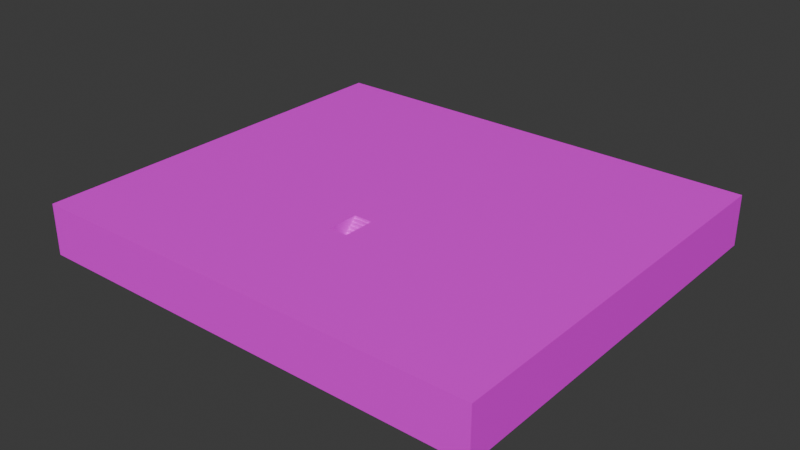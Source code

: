 # Source: testmap.blend  (saved by Blender 4.2.66; exported with 4.5.12 LTS)
import bpy
from mathutils import Matrix  # noqa: F401  (used for matrix-valued properties, if any)

bpy.ops.wm.read_factory_settings(use_empty=True)
scene = bpy.context.scene
scene.name = 'Scene'

# ---- collections
col_collection = bpy.data.collections.new('Collection'); scene.collection.children.link(col_collection)

# ---- images (referenced by path relative to the original .blend; pixels are not part of the script)
import os
ASSET_DIR = os.environ.get("B2B_ASSET_DIR", "")  # directory of the original .blend (textures are referenced by path, not embedded)
HERE = os.path.dirname(os.path.abspath(__file__))  # packed textures are extracted next to this script under _unpacked/

def load_image(name, relpath, width, height, colorspace="sRGB"):
    """Load a texture the original file referenced (path relative to the .blend, or extracted next to this script)."""
    p = next((c for c in (os.path.join(HERE, relpath), os.path.join(ASSET_DIR, relpath)) if relpath and os.path.exists(c)), "")
    if p:
        img = bpy.data.images.load(p, check_existing=True)
        img.name = name
    else:  # same state as the original file: an image datablock whose file is absent (Cycles renders it pink)
        img = bpy.data.images.new(name, width, height)
        img.source = "FILE"
        img.filepath = "//" + (relpath or name)
    img.colorspace_settings.name = colorspace
    return img
img_l8n7cgraly071_jpg = load_image('l8n7cgraly071.jpg', 'l8n7cgraly071.jpg', 1024, 1024, 'sRGB')

# ---- materials (node trees are filled in below, after node groups)
mat_testmap = bpy.data.materials.new('testmap')
mat_testmap.alpha_threshold = 0.0
mat_testmap.use_transparent_shadow = False
mat_testmap.roughness = 0.5
mat_testmap.line_color = (0.0, 0.0, 0.0, 1.0)

# ---- material node trees
mat_testmap.use_nodes = True; mat_testmap.node_tree.nodes.clear()
_N = mat_testmap.node_tree.nodes; _L = mat_testmap.node_tree.links
n0 = _N.new('ShaderNodeOutputMaterial'); n0.name = 'Material Output'; n0.location = (300, 300)
n1 = _N.new('ShaderNodeBsdfPrincipled'); n1.name = 'Principled BSDF'; n1.location = (10, 300)
n1.inputs[3].default_value = 1.45
n2 = _N.new('ShaderNodeTexImage'); n2.name = 'Image Texture'; n2.location = (-280, 280)
n2.image = img_l8n7cgraly071_jpg
_L.new(n1.outputs[0], n0.inputs[0])
_L.new(n2.outputs[0], n1.inputs[0])
n0.is_active_output = True

# ---- world
world_world = bpy.data.worlds.new('World'); scene.world = world_world
world_world.use_nodes = True; world_world.node_tree.nodes.clear()
_N = world_world.node_tree.nodes; _L = world_world.node_tree.links
n0 = _N.new('ShaderNodeOutputWorld'); n0.name = 'World Output'; n0.location = (300, 300)
n1 = _N.new('ShaderNodeBackground'); n1.name = 'Background'; n1.location = (10, 300)
n1.inputs[0].default_value = (0.05088, 0.05088, 0.05088, 1.0)
_L.new(n1.outputs[0], n0.inputs[0])
n0.is_active_output = True
world_world.color = (0.05088, 0.05088, 0.05088)
world_world.sun_shadow_jitter_overblur = 0.0

# ---- meshes
me_cube = bpy.data.meshes.new('Cube')
me_cube.from_pydata([(45.25, 51.55, -8.425), (1.853, 1.853, 1.642), (45.25, -28.41, -8.425), (1.853, -4.378, 1.642), (45.25, 51.55, 1.642), (45.25, -28.41, 1.642), (1.853, 1.853, 1.113), (1.853, -4.378, 1.113), (1.853, 1.353, 1.113), (1.853, -4.934, 1.113), (1.853, 1.353, 0.6127), (1.853, -4.934, 0.6127), (1.853, 0.8532, 0.6127), (1.853, -5.653, 0.6127), (1.853, 0.8532, 0.1127), (1.853, -5.653, 0.1127), (1.853, 0.3532, 0.1127), (1.853, -6.278, 0.1127), (1.853, 0.3532, -0.3873), (1.853, -6.278, -0.3873), (1.853, -0.1468, -0.3873), (1.853, -6.778, -0.3873), (1.853, -0.1468, -0.8873), (1.853, -6.778, -0.8873), (1.853, -0.6468, -0.8873), (1.853, -6.776, -0.8873), (1.853, -0.6468, -1.387), (1.853, -1.147, -1.387), (1.853, -6.776, -1.387), (1.853, -1.147, -1.887), (1.853, -1.647, -1.887), (1.853, -6.776, -1.887), (1.853, -1.647, -2.387), (1.853, -2.147, -2.387), (1.853, -6.776, -2.387), (1.853, -2.147, -2.887), (1.853, -6.199, -4.115), (1.853, -10.56, -0.8873), (1.853, -6.488, -3.251), (5.037, -6.776, -0.8873), (5.037, -6.776, -1.387), (5.037, -6.776, -2.387), (5.037, -6.776, -1.887), (5.037, -6.776, -2.887), (5.037, -10.56, -0.8873), (5.037, -10.56, -1.387), (5.037, -10.56, -1.887), (5.037, -10.56, -2.887), (5.037, -10.56, -2.387), (1.853, -6.776, -4.307), (1.853, -10.56, -4.307), (5.037, -6.776, -4.307), (5.037, -10.56, -4.307), (1.853, -26.59, -0.8873), (1.853, -26.59, -1.387), (1.853, -26.59, -1.887), (1.853, -26.59, -2.387), (1.853, -26.59, -2.887), (5.037, -26.59, -2.887), (5.037, -26.59, -4.307), (5.037, -26.59, -0.8873), (5.037, -26.59, -1.387), (5.037, -26.59, -1.887), (5.037, -26.59, -2.387), (1.853, -26.59, -4.307), (33.15, -10.56, -2.887), (33.15, -10.56, -6.875), (33.15, -10.56, -0.8873), (33.15, -10.56, -1.387), (33.15, -10.56, -2.387), (33.15, -10.56, -1.887), (33.15, -26.59, -2.387), (33.15, -26.59, -2.887), (33.15, -26.59, -6.875), (33.15, -26.59, -0.8873), (33.15, -26.59, -1.387), (33.15, -26.59, -1.887), (0.0, 51.55, 1.642), (0.0, -28.41, -8.425), (0.0, -28.41, 1.642), (0.0, 51.55, -8.425), (0.0, 1.853, 1.642), (0.0, -4.378, 1.642), (0.0, 1.853, 1.113), (0.0, -4.378, 1.113), (0.0, 1.353, 1.113), (0.0, -4.934, 1.113), (0.0, 1.353, 0.6127), (0.0, -4.934, 0.6127), (0.0, 0.8532, 0.6127), (0.0, -5.653, 0.6127), (0.0, 0.8532, 0.1127), (0.0, -5.653, 0.1127), (0.0, 0.3532, 0.1127), (0.0, -6.278, 0.1127), (0.0, 0.3532, -0.3873), (0.0, -6.278, -0.3873), (0.0, -0.1468, -0.3873), (0.0, -6.778, -0.3873), (0.0, -0.1468, -0.8873), (0.0, -6.778, -0.8873), (0.0, -0.6468, -0.8873), (0.0, -6.776, -0.8873), (0.0, -0.6468, -1.387), (0.0, -1.147, -1.387), (0.0, -1.147, -1.887), (0.0, -1.647, -1.887), (0.0, -1.647, -2.387), (0.0, -2.147, -2.387), (0.0, -2.147, -2.887), (0.0, -6.199, -4.115), (0.0, -10.56, -0.8873), (0.0, -6.776, -4.307), (0.0, -10.56, -4.307), (0.0, -26.59, -0.8873), (0.0, -26.59, -1.387), (0.0, -26.59, -2.387), (0.0, -26.59, -2.887), (0.0, -26.59, -4.307), (0.0, -26.59, -1.887), (40.38, -10.56, -2.887), (40.38, -10.56, -6.875), (40.38, -10.56, -0.8873), (40.38, -10.56, -1.387), (40.38, -10.56, -2.387), (40.38, -10.56, -1.887), (40.38, -26.59, -2.387), (40.38, -26.59, -2.887), (40.38, -26.59, -6.875), (40.38, -26.59, -0.8873), (40.38, -26.59, -1.387), (40.38, -26.59, -1.887), (36.77, -10.56, -1.387), (36.77, -10.56, -0.8873), (36.77, -26.59, -6.875), (36.77, -10.56, -6.875), (36.77, -26.59, -1.887), (36.77, -26.59, -1.387), (36.77, -26.59, -0.8873), (36.77, -10.56, -1.887), (36.77, -10.56, -2.387), (36.77, -26.59, -2.887), (36.77, -26.59, -2.387), (36.77, -10.56, -2.887), (36.77, 20.85, -0.8873), (40.38, 20.85, -0.8873), (36.77, 20.85, -6.875), (40.38, 20.85, -6.875), (40.38, 20.85, -2.887), (40.38, 20.85, -1.387), (40.38, 20.85, -2.387), (40.38, 20.85, -1.887), (36.77, 20.85, -1.887), (36.77, 20.85, -2.887), (36.77, 20.85, -1.387), (36.77, 20.85, -2.387), (40.38, -9.862, -1.387), (40.38, -9.862, -1.887), (36.77, -9.862, -6.875), (36.77, -9.862, -2.887), (40.38, -9.862, -2.387), (36.77, -9.862, -1.387), (36.77, -9.862, -1.887), (40.38, -9.862, -6.875), (36.77, -9.862, -2.387), (40.38, -9.862, -2.887), (36.77, -9.862, -0.8873), (40.38, -9.862, -0.8873), (5.554, -9.862, -2.887), (5.554, 20.85, -2.887), (5.554, 20.85, -2.387), (5.554, 20.85, -6.875), (5.554, 20.85, -1.387), (5.554, 20.85, -1.887), (5.554, 20.85, -0.8873), (5.554, -9.862, -1.387), (5.554, -9.862, -0.8873), (5.554, -9.862, -6.875), (5.554, -9.862, -1.887), (5.554, -9.862, -2.387), (10.76, 20.85, -1.387), (15.96, 20.85, -1.387), (21.16, 20.85, -1.387), (26.36, 20.85, -1.387), (31.57, 20.85, -1.387), (31.57, 20.85, -1.887), (26.36, 20.85, -1.887), (21.16, 20.85, -1.887), (15.96, 20.85, -1.887), (10.76, 20.85, -1.887), (10.76, -9.862, -1.387), (15.96, -9.862, -1.387), (21.16, -9.862, -1.387), (26.36, -9.862, -1.387), (31.57, -9.862, -1.387), (31.57, -9.862, -0.8873), (26.36, -9.862, -0.8873), (21.16, -9.862, -0.8873), (15.96, -9.862, -0.8873), (10.76, -9.862, -0.8873), (31.57, -9.862, -2.387), (26.36, -9.862, -2.387), (21.16, -9.862, -2.387), (15.96, -9.862, -2.387), (10.76, -9.862, -2.387), (10.76, -9.862, -2.887), (15.96, -9.862, -2.887), (21.16, -9.862, -2.887), (26.36, -9.862, -2.887), (31.57, -9.862, -2.887), (10.76, 20.85, -0.8873), (15.96, 20.85, -0.8873), (21.16, 20.85, -0.8873), (26.36, 20.85, -0.8873), (31.57, 20.85, -0.8873), (31.57, 20.85, -2.887), (26.36, 20.85, -2.887), (21.16, 20.85, -2.887), (15.96, 20.85, -2.887), (10.76, 20.85, -2.887), (10.76, 20.85, -2.387), (15.96, 20.85, -2.387), (21.16, 20.85, -2.387), (26.36, 20.85, -2.387), (31.57, 20.85, -2.387), (31.57, -9.862, -1.887), (26.36, -9.862, -1.887), (21.16, -9.862, -1.887), (15.96, -9.862, -1.887), (10.76, -9.862, -1.887), (31.57, 20.85, -6.875), (26.36, 20.85, -6.875), (21.16, 20.85, -6.875), (15.96, 20.85, -6.875), (10.76, 20.85, -6.875), (10.76, -9.862, -6.875), (15.96, -9.862, -6.875), (21.16, -9.862, -6.875), (26.36, -9.862, -6.875), (31.57, -9.862, -6.875), (36.77, 21.95, -2.887), (36.77, 21.95, -6.875), (31.57, 21.95, -2.887), (26.36, 21.95, -2.887), (21.16, 21.95, -2.887), (15.96, 21.95, -2.887), (10.76, 21.95, -2.887), (31.57, 21.95, -6.875), (26.36, 21.95, -6.875), (21.16, 21.95, -6.875), (15.96, 21.95, -6.875), (10.76, 21.95, -6.875), (36.77, 21.95, -0.8873), (31.57, 21.95, -0.8873), (26.36, 21.95, -0.8873), (21.16, 21.95, -0.8873), (15.96, 21.95, -0.8873), (10.76, 21.95, -0.8873), (29.57, 21.95, -2.887), (19.16, 21.95, -2.887), (8.757, 21.95, -2.887), (29.57, 21.95, -6.875), (19.16, 21.95, -6.875), (8.757, 21.95, -6.875), (38.77, 21.95, -2.887), (38.77, 21.95, -6.875), (28.36, 21.95, -2.887), (17.96, 21.95, -2.887), (28.36, 21.95, -6.875), (17.96, 21.95, -6.875), (28.36, 21.95, -0.8873), (29.57, 21.95, -0.8873), (38.77, 21.95, -0.8873), (19.16, 21.95, -0.8873), (8.757, 21.95, -0.8873), (17.96, 21.95, -0.8873), (36.77, 46.97, -6.875), (31.57, 46.97, -6.875), (26.36, 46.97, -6.875), (21.16, 46.97, -6.875), (15.96, 46.97, -6.875), (10.76, 46.97, -6.875), (36.77, 46.97, -0.8873), (31.57, 46.97, -0.8873), (26.36, 46.97, -0.8873), (21.16, 46.97, -0.8873), (15.96, 46.97, -0.8873), (10.76, 46.97, -0.8873), (29.57, 46.97, -2.887), (19.16, 46.97, -2.887), (8.757, 46.97, -2.887), (29.57, 46.97, -6.875), (19.16, 46.97, -6.875), (8.757, 46.97, -6.875), (38.77, 46.97, -2.887), (38.77, 46.97, -6.875), (28.36, 46.97, -2.887), (17.96, 46.97, -2.887), (28.36, 46.97, -6.875), (17.96, 46.97, -6.875), (28.36, 46.97, -0.8873), (29.57, 46.97, -0.8873), (38.77, 46.97, -0.8873), (19.16, 46.97, -0.8873), (8.757, 46.97, -0.8873), (17.96, 46.97, -0.8873), (10.76, 46.97, -2.879), (15.96, 46.97, -2.883), (26.36, 46.97, -2.879), (21.16, 46.97, -2.889), (31.57, 46.97, -2.897), (36.77, 46.97, -2.903)], [(35, 38)], [(1, 6, 7, 3), (4, 5, 2, 0), (77, 4, 0, 80), (82, 79, 5, 3), (3, 5, 4, 1), (81, 83, 6, 1), (6, 8, 9, 7), (83, 85, 8, 6), (8, 10, 11, 9), (85, 87, 10, 8), (12, 14, 15, 13), (10, 12, 13, 11), (87, 89, 12, 10), (89, 91, 14, 12), (16, 18, 19, 17), (14, 16, 17, 15), (91, 93, 16, 14), (18, 20, 21, 19), (93, 95, 18, 16), (95, 97, 20, 18), (20, 22, 23, 21), (97, 99, 22, 20), (24, 26, 28, 25), (22, 24, 25, 23), (99, 101, 24, 22), (101, 103, 26, 24), (26, 27, 28), (103, 104, 27, 26), (29, 30, 31), (27, 29, 31, 28), (104, 105, 29, 27), (105, 106, 30, 29), (32, 33, 34), (30, 32, 34, 31), (106, 107, 32, 30), (108, 109, 35, 33), (107, 108, 33, 32), (109, 110, 36, 35), (33, 35, 36, 38, 34), (44, 60, 53, 37), (41, 48, 46, 42), (43, 51, 52, 47), (34, 41, 42, 31), (25, 39, 44, 37), (113, 118, 64, 50), (41, 43, 47, 48), (36, 43, 41, 34, 38), (31, 42, 40, 28), (40, 39, 25, 28), (45, 44, 39, 40), (112, 113, 50, 49), (50, 52, 51, 49), (110, 112, 49, 36), (55, 62, 63, 56), (63, 58, 57, 56), (55, 54, 61, 62), (53, 60, 61, 54), (58, 59, 64, 57), (44, 67, 74, 60), (50, 64, 59, 52), (40, 42, 46, 45), (163, 147, 146, 158), (138, 129, 130, 137), (137, 130, 131, 136), (220, 170, 169, 219), (134, 128, 121, 135), (45, 68, 67, 44), (60, 74, 75, 61), (58, 72, 73, 59), (46, 70, 68, 45), (61, 75, 76, 62), (48, 69, 70, 46), (52, 66, 65, 47), (62, 76, 71, 63), (47, 65, 69, 48), (63, 71, 72, 58), (59, 73, 66, 52), (57, 64, 118, 117), (56, 57, 117, 116), (53, 54, 115, 114), (37, 53, 114, 111), (25, 37, 111, 102), (23, 25, 102, 100), (19, 21, 98, 96), (21, 23, 100, 98), (17, 19, 96, 94), (13, 15, 92, 90), (15, 17, 94, 92), (11, 13, 90, 88), (9, 11, 88, 86), (3, 7, 84, 82), (7, 9, 86, 84), (1, 4, 77, 81), (5, 79, 78, 2), (0, 2, 78, 80), (34, 38, 41), (41, 38, 43), (38, 36, 43), (56, 116, 119, 55), (115, 54, 55, 119), (125, 131, 130, 123), (123, 130, 129, 122), (124, 126, 131, 125), (121, 128, 127, 120), (120, 127, 126, 124), (142, 126, 127, 141), (136, 131, 126, 142), (157, 151, 150, 160), (156, 149, 151, 157), (210, 174, 172, 180), (133, 122, 129, 138), (141, 127, 128, 134), (72, 141, 134, 73), (67, 133, 138, 74), (65, 143, 140, 69), (66, 135, 143, 65), (70, 139, 132, 68), (76, 136, 142, 71), (71, 142, 141, 72), (73, 134, 135, 66), (68, 132, 133, 67), (75, 137, 136, 76), (74, 138, 137, 75), (69, 140, 139, 70), (155, 150, 151, 152), (154, 149, 145, 144), (152, 151, 149, 154), (146, 147, 148, 153), (153, 148, 150, 155), (205, 168, 179, 204), (160, 150, 148, 165), (180, 172, 173, 189), (165, 148, 147, 163), (166, 144, 145, 167), (190, 175, 176, 199), (167, 145, 149, 156), (49, 43, 36), (51, 43, 49), (122, 167, 156, 123), (143, 159, 164, 140), (133, 166, 167, 122), (120, 165, 163, 121), (132, 161, 166, 133), (124, 160, 165, 120), (140, 164, 162, 139), (135, 158, 159, 143), (123, 156, 157, 125), (125, 157, 160, 124), (139, 162, 161, 132), (121, 163, 158, 135), (178, 173, 172, 175), (177, 171, 169, 168), (179, 170, 173, 178), (175, 172, 174, 176), (168, 169, 170, 179), (204, 179, 178, 229), (189, 173, 170, 220), (199, 176, 174, 210), (229, 178, 175, 190), (219, 169, 171, 234), (235, 177, 168, 205), (234, 171, 177, 235), (146, 230, 239, 158), (230, 231, 238, 239), (231, 232, 237, 238), (232, 233, 236, 237), (233, 234, 235, 236), (158, 239, 209, 159), (239, 238, 208, 209), (238, 237, 207, 208), (237, 236, 206, 207), (236, 235, 205, 206), (234, 251, 246, 219), (215, 216, 231, 230), (146, 241, 247, 230), (217, 218, 233, 232), (230, 247, 242, 215), (162, 225, 194, 161), (225, 226, 193, 194), (226, 227, 192, 193), (227, 228, 191, 192), (228, 229, 190, 191), (166, 195, 214, 144), (195, 196, 213, 214), (196, 197, 212, 213), (197, 198, 211, 212), (198, 199, 210, 211), (152, 185, 224, 155), (185, 186, 223, 224), (186, 187, 222, 223), (187, 188, 221, 222), (188, 189, 220, 221), (164, 200, 225, 162), (200, 201, 226, 225), (201, 202, 227, 226), (202, 203, 228, 227), (203, 204, 229, 228), (161, 194, 195, 166), (194, 193, 196, 195), (193, 192, 197, 196), (192, 191, 198, 197), (191, 190, 199, 198), (154, 184, 185, 152), (184, 183, 186, 185), (183, 182, 187, 186), (182, 181, 188, 187), (181, 180, 189, 188), (159, 209, 200, 164), (209, 208, 201, 200), (208, 207, 202, 201), (207, 206, 203, 202), (206, 205, 204, 203), (144, 214, 184, 154), (214, 213, 183, 184), (213, 212, 182, 183), (212, 211, 181, 182), (211, 210, 180, 181), (155, 224, 215, 153), (224, 223, 216, 215), (223, 222, 217, 216), (222, 221, 218, 217), (221, 220, 219, 218), (242, 253, 252, 240), (244, 255, 254, 243), (246, 257, 256, 245), (217, 244, 243, 216), (233, 250, 251, 234), (216, 243, 248, 231), (232, 249, 244, 217), (215, 242, 240, 153), (231, 248, 249, 232), (153, 240, 241, 146), (218, 245, 250, 233), (219, 246, 245, 218), (251, 263, 260, 246), (249, 262, 259, 244), (247, 261, 258, 242), (245, 267, 269, 250), (243, 266, 268, 248), (240, 264, 265, 241), (243, 254, 270, 266), (258, 271, 253, 242), (240, 252, 272, 264), (259, 273, 255, 244), (245, 256, 275, 267), (260, 274, 257, 246), (251, 281, 293, 263), (265, 295, 276, 241), (253, 283, 282, 252), (270, 300, 296, 266), (249, 279, 292, 262), (255, 285, 284, 254), (254, 284, 300, 270), (257, 287, 286, 256), (259, 289, 303, 273), (247, 277, 291, 261), (258, 288, 301, 271), (271, 301, 283, 253), (264, 294, 295, 265), (272, 302, 294, 264), (266, 296, 298, 268), (252, 282, 302, 272), (267, 297, 299, 269), (241, 276, 277, 247), (273, 303, 285, 255), (248, 278, 279, 249), (274, 304, 287, 257), (269, 299, 280, 250), (250, 280, 281, 251), (261, 291, 288, 258), (275, 305, 297, 267), (262, 292, 289, 259), (260, 290, 304, 274), (268, 298, 278, 248), (263, 293, 290, 260), (256, 286, 305, 275), (299, 297, 307, 280), (281, 280, 307, 306), (290, 306, 287, 304), (306, 290, 293, 281), (297, 305, 286, 307), (307, 286, 287, 306), (289, 309, 285, 303), (279, 278, 308, 309), (298, 296, 308, 278), (277, 276, 311, 310), (296, 300, 284, 308), (309, 289, 292, 279), (308, 284, 285, 309), (288, 310, 283, 301), (294, 302, 282, 311), (311, 276, 295, 294), (310, 288, 291, 277), (311, 282, 283, 310)])
_uv = me_cube.uv_layers.new(name='UVMap')
_uv.uv.foreach_set('vector', [1.834, 2.512, 1.875, 2.512, 1.875, 2.034, 1.834, 2.034, 5.139, -4.874, 5.139, 1.268, 5.913, 1.268, 5.913, -4.874, 2.812, 0.7761, 2.812, 4.252, 3.585, 4.252, 3.585, 0.7761, -1.437, -0.5787, -1.437, 1.267, 2.039, 1.268, -1.295, -0.5786, -1.295, -0.5786, 2.039, 1.268, 2.039, -4.873, -1.295, -1.057, 0.5628, 1.0, 0.5628, 0.938, 0.3455, 0.938, 0.3455, 1.0, 1.808, 1.789, 1.808, 1.751, 1.808, 1.268, 1.808, 1.31, 0.5628, 0.938, 0.5628, 0.8793, 0.3455, 0.8793, 0.3455, 0.938, -1.496, 2.75, -1.457, 2.75, -1.457, 2.267, -1.496, 2.267, 0.5628, 0.8793, 0.5628, 0.8207, 0.3455, 0.8207, 0.3455, 0.8793, 1.975, 2.644, 2.013, 2.644, 2.013, 2.145, 1.975, 2.145, -1.445, 1.807, -1.445, 1.768, -1.445, 1.268, -1.445, 1.324, 0.5628, 0.8207, 0.5628, 0.7621, 0.3455, 0.7621, 0.3455, 0.8207, 0.5628, 0.7621, 0.5628, 0.7035, 0.3455, 0.7035, 0.3455, 0.7621, 1.993, 1.777, 2.032, 1.777, 2.032, 1.268, 1.993, 1.268, -1.73, 1.816, -1.73, 1.778, -1.73, 1.268, -1.73, 1.316, 0.5628, 0.7035, 0.5628, 0.6448, 0.3455, 0.6448, 0.3455, 0.7035, -1.588, 1.816, -1.588, 1.778, -1.588, 1.268, -1.588, 1.307, 0.5628, 0.6448, 0.5628, 0.5862, 0.3455, 0.5862, 0.3455, 0.6448, 0.5628, 0.5862, 0.5628, 0.5276, 0.3455, 0.5276, 0.3455, 0.5862, -1.588, 2.316, -1.549, 2.316, -1.549, 1.807, -1.588, 1.807, 0.5628, 0.5276, 0.5628, 0.469, 0.3455, 0.469, 0.3455, 0.5276, -1.549, 2.278, -1.511, 2.278, -1.511, 1.807, -1.549, 1.807, -1.549, 2.316, -1.549, 2.278, -1.549, 1.807, -1.549, 1.807, 0.5628, 0.469, 0.5628, 0.4104, 0.3455, 0.4104, 0.3455, 0.469, 0.5628, 0.4104, 0.5628, 0.3517, 0.3455, 0.3517, 0.3455, 0.4104, -1.445, 1.739, -1.445, 1.701, -1.445, 1.268, 0.5628, 0.3517, 0.5628, 0.2931, 0.3455, 0.2931, 0.3455, 0.3517, -1.445, 1.701, -1.445, 1.662, -1.445, 1.268, 1.834, 2.945, 1.873, 2.945, 1.873, 2.512, 1.834, 2.512, 0.5628, 0.2931, 0.5628, 0.2345, 0.3455, 0.2345, 0.3455, 0.2931, 0.5628, 0.2345, 0.5628, 0.1759, 0.3455, 0.1759, 0.3455, 0.2345, -1.445, 1.662, -1.445, 1.624, -1.445, 1.268, -1.872, 2.916, -1.834, 2.916, -1.834, 2.522, -1.872, 2.522, 0.5628, 0.1759, 0.5628, 0.1172, 0.3455, 0.1172, 0.3455, 0.1759, 0.5628, 0.05862, 0.5628, 0.0, 0.3455, 0.0, 0.3455, 0.05862, 0.5628, 0.1172, 0.5628, 0.05862, 0.3455, 0.05862, 0.3455, 0.1172, 2.04, -1.108, 2.039, -0.7949, 2.181, -0.7949, 2.182, -1.108, 1.875, 2.145, 1.913, 2.145, 2.008, 1.833, 1.941, 1.811, 1.875, 1.789, -1.05, 2.499, -1.05, 1.268, -1.295, 1.268, -1.295, 2.499, 1.846, 1.558, 1.846, 1.268, 1.808, 1.268, 1.808, 1.558, 1.884, 1.558, 1.993, 1.558, 1.993, 1.268, 1.884, 1.268, 1.798, 1.789, 1.798, 2.034, 1.837, 2.034, 1.837, 1.789, -1.295, 2.79, -1.05, 2.79, -1.05, 2.499, -1.295, 2.499, 2.039, -0.4598, 2.039, 0.7714, 2.181, 0.7714, 2.181, -0.4598, 1.846, 1.558, 1.884, 1.558, 1.884, 1.268, 1.846, 1.268, 1.665, 1.789, 1.76, 2.034, 1.798, 2.034, 1.798, 1.789, 1.732, 1.789, 1.837, 1.789, 1.837, 2.034, 1.875, 2.034, 1.875, 1.789, -1.796, 2.767, -1.834, 2.767, -1.834, 2.522, -1.796, 2.522, 1.913, 2.703, 1.875, 2.703, 1.875, 2.412, 1.913, 2.412, 2.039, -0.7503, 2.039, -0.4598, 2.181, -0.4598, 2.181, -0.7503, 2.181, -0.4598, 2.426, -0.4597, 2.426, -0.7502, 2.181, -0.7503, 2.039, -0.7949, 2.039, -0.7503, 2.181, -0.7503, 2.181, -0.7949, -4.836, 1.411, -4.836, 1.655, -4.798, 1.655, -4.798, 1.411, -4.798, 1.655, -4.759, 1.655, -4.759, 1.411, -4.798, 1.411, -4.836, 1.411, -4.874, 1.411, -4.874, 1.655, -4.836, 1.655, -4.913, 1.411, -4.913, 1.655, -4.874, 1.655, -4.874, 1.411, -4.759, 1.655, -4.65, 1.655, -4.65, 1.411, -4.759, 1.411, -1.05, 2.499, 1.11, 2.499, 1.11, 1.268, -1.05, 1.268, 2.181, -0.4598, 2.181, 0.7714, 2.426, 0.7714, 2.426, -0.4597, 1.913, 2.412, 1.952, 2.412, 1.952, 2.703, 1.913, 2.703, 5.139, -0.5086, 5.139, -2.868, 4.862, -2.868, 4.862, -0.5086, -4.913, 4.093, -4.913, 4.371, -4.874, 4.371, -4.874, 4.093, -4.874, 4.093, -4.874, 4.371, -4.836, 4.371, -4.836, 4.093, -1.988, 1.668, -1.988, 1.268, -2.026, 1.268, -2.026, 1.668, 4.862, 0.7761, 5.139, 0.7761, 5.139, -0.4551, 4.862, -0.4551, 4.467, 0.7761, 4.467, 2.936, 4.505, 2.936, 4.505, 0.7761, -4.913, 1.655, -4.913, 3.815, -4.874, 3.815, -4.874, 1.655, -4.759, 1.655, -4.759, 3.815, -4.453, 3.815, -4.65, 1.655, 4.428, 0.7761, 4.428, 2.936, 4.467, 2.936, 4.467, 0.7761, -4.874, 1.655, -4.874, 3.815, -4.836, 3.815, -4.836, 1.655, 4.39, 0.7761, 4.39, 2.936, 4.428, 2.936, 4.428, 0.7761, 4.242, 0.7761, 4.045, 2.936, 4.352, 2.936, 4.352, 0.7761, -4.836, 1.655, -4.836, 3.815, -4.798, 3.815, -4.798, 1.655, 4.352, 0.7761, 4.352, 2.936, 4.39, 2.936, 4.39, 0.7761, -4.798, 1.655, -4.798, 3.815, -4.759, 3.815, -4.759, 1.655, 2.426, 0.7714, 4.584, 0.776, 4.584, -0.4552, 2.426, -0.4597, -4.759, 1.411, -4.65, 1.411, -4.65, 1.268, -4.759, 1.268, -4.798, 1.411, -4.759, 1.411, -4.759, 1.268, -4.798, 1.268, -4.913, 1.411, -4.874, 1.411, -4.874, 1.268, -4.913, 1.268, -1.295, 2.499, -1.295, 1.268, -1.437, 1.268, -1.437, 2.499, -1.295, 2.79, -1.295, 2.499, -1.437, 2.499, -1.437, 2.79, -1.445, 1.268, -1.445, 1.268, -1.445, 1.411, -1.445, 1.411, -1.588, 1.307, -1.588, 1.268, -1.73, 1.268, -1.73, 1.307, 1.742, 2.727, 1.78, 2.727, 1.78, 2.585, 1.742, 2.585, 1.78, 2.727, 1.819, 2.727, 1.819, 2.585, 1.78, 2.585, -1.588, 2.765, -1.549, 2.765, -1.549, 2.622, -1.588, 2.622, -1.73, 1.316, -1.73, 1.268, -1.872, 1.268, -1.872, 1.316, -1.445, 1.324, -1.445, 1.268, -1.588, 1.268, -1.588, 1.324, 1.704, 2.727, 1.742, 2.727, 1.742, 2.585, 1.704, 2.585, 1.848, 1.7, 1.889, 1.7, 1.889, 1.558, 1.848, 1.558, 1.808, 1.31, 1.808, 1.268, 1.665, 1.268, 1.665, 1.31, -1.295, -1.057, 2.039, -4.873, -1.437, -4.874, -1.437, -1.057, 2.812, 4.252, 2.812, 0.7761, 2.039, 0.7761, 2.039, 4.252, -1.437, 1.268, -1.437, -4.874, -4.913, -4.874, -4.913, 1.268, 1.665, 2.034, 1.732, 2.034, 1.665, 2.278, 1.665, 2.278, 1.732, 2.034, 1.704, 2.278, 1.732, 2.034, 1.798, 2.034, 1.704, 2.278, -4.798, 1.411, -4.798, 1.268, -4.836, 1.268, -4.836, 1.411, -4.874, 1.268, -4.874, 1.411, -4.836, 1.411, -4.836, 1.268, 3.662, 2.008, 3.662, 0.7761, 3.624, 0.7761, 3.624, 2.008, 3.624, 2.008, 3.624, 0.7761, 3.585, 0.7761, 3.585, 2.008, 3.701, 2.008, 3.701, 0.7761, 3.662, 0.7761, 3.662, 2.008, 4.045, 2.008, 4.045, 0.7761, 3.739, 0.7761, 3.739, 2.008, 3.739, 2.008, 3.739, 0.7761, 3.701, 0.7761, 3.701, 2.008, -4.798, 4.093, -4.798, 4.371, -4.759, 4.371, -4.759, 4.093, -4.836, 4.093, -4.836, 4.371, -4.798, 4.371, -4.798, 4.093, 3.662, 2.061, 3.662, 4.421, 3.701, 4.421, 3.701, 2.061, 3.624, 2.061, 3.624, 4.421, 3.662, 4.421, 3.662, 2.061, -1.872, 1.668, -1.872, 1.268, -1.911, 1.268, -1.911, 1.668, 1.387, 2.499, 1.665, 2.499, 1.665, 1.268, 1.387, 1.268, -4.759, 4.093, -4.759, 4.371, -4.453, 4.371, -4.453, 4.093, -4.759, 3.815, -4.759, 4.093, -4.453, 4.093, -4.453, 3.815, 1.11, 2.499, 1.387, 2.499, 1.387, 1.268, 1.11, 1.268, 4.352, 2.936, 4.352, 3.213, 4.39, 3.213, 4.39, 2.936, 4.045, 2.936, 4.045, 3.213, 4.352, 3.213, 4.352, 2.936, 4.428, 2.936, 4.428, 3.213, 4.467, 3.213, 4.467, 2.936, -4.836, 3.815, -4.836, 4.093, -4.798, 4.093, -4.798, 3.815, -4.798, 3.815, -4.798, 4.093, -4.759, 4.093, -4.759, 3.815, 4.584, 0.776, 4.862, 0.7761, 4.862, -0.4551, 4.584, -0.4552, 4.467, 2.936, 4.467, 3.213, 4.505, 3.213, 4.505, 2.936, -4.874, 3.815, -4.874, 4.093, -4.836, 4.093, -4.836, 3.815, -4.913, 3.815, -4.913, 4.093, -4.874, 4.093, -4.874, 3.815, 4.39, 2.936, 4.39, 3.213, 4.428, 3.213, 4.428, 2.936, -1.988, 3.666, -1.988, 3.944, -1.949, 3.944, -1.949, 3.666, -1.911, 3.666, -1.911, 3.944, -1.872, 3.944, -1.872, 3.666, -1.949, 3.666, -1.949, 3.944, -1.911, 3.944, -1.911, 3.666, -2.332, 3.666, -2.332, 3.944, -2.026, 3.944, -2.026, 3.666, -2.026, 3.666, -2.026, 3.944, -1.988, 3.944, -1.988, 3.666, 4.659, 1.176, 4.659, 0.7761, 4.62, 0.7761, 4.62, 1.176, 3.701, 2.061, 3.701, 4.421, 3.739, 4.421, 3.739, 2.061, -1.911, 1.668, -1.911, 1.268, -1.949, 1.268, -1.949, 1.668, 3.739, 2.061, 3.739, 4.421, 4.045, 4.421, 4.045, 2.061, 1.387, 2.553, 1.387, 4.912, 1.665, 4.912, 1.665, 2.553, 4.544, 1.176, 4.544, 0.7761, 4.505, 0.7761, 4.505, 1.176, 3.585, 2.061, 3.585, 4.421, 3.624, 4.421, 3.624, 2.061, 2.181, -0.7503, 2.427, -0.7526, 2.181, -0.7949, 1.975, 2.189, 1.875, 2.145, 1.875, 2.412, 3.585, 2.008, 3.585, 2.061, 3.624, 2.061, 3.624, 2.008, -1.511, 1.96, -1.457, 1.96, -1.457, 1.922, -1.511, 1.922, 1.387, 2.499, 1.387, 2.553, 1.665, 2.553, 1.665, 2.499, 3.739, 2.008, 3.739, 2.061, 4.045, 2.061, 4.045, 2.008, -1.511, 1.845, -1.457, 1.845, -1.457, 1.807, -1.511, 1.807, 3.701, 2.008, 3.701, 2.061, 3.739, 2.061, 3.739, 2.008, -1.511, 1.922, -1.457, 1.922, -1.457, 1.883, -1.511, 1.883, -1.511, 2.267, -1.457, 2.267, -1.457, 1.96, -1.511, 1.96, 3.624, 2.008, 3.624, 2.061, 3.662, 2.061, 3.662, 2.008, 3.662, 2.008, 3.662, 2.061, 3.701, 2.061, 3.701, 2.008, -1.511, 1.883, -1.457, 1.883, -1.457, 1.845, -1.511, 1.845, 5.139, -0.4551, 5.139, -0.5086, 4.862, -0.5086, 4.862, -0.4551, 4.582, 5.533, 4.582, 3.174, 4.544, 3.174, 4.544, 5.533, 4.965, 5.533, 4.965, 3.174, 4.659, 3.174, 4.659, 5.533, 4.62, 5.533, 4.62, 3.174, 4.582, 3.174, 4.582, 5.533, 4.544, 5.533, 4.544, 3.174, 4.505, 3.174, 4.505, 5.533, 4.659, 5.533, 4.659, 3.174, 4.62, 3.174, 4.62, 5.533, 4.62, 1.176, 4.62, 0.7761, 4.582, 0.7761, 4.582, 1.176, -1.949, 1.668, -1.949, 1.268, -1.988, 1.268, -1.988, 1.668, -0.6107, 2.553, -1.01, 2.553, -1.01, 4.912, -0.6107, 4.912, 4.582, 1.176, 4.582, 0.7761, 4.544, 0.7761, 4.544, 1.176, -2.026, 1.668, -2.026, 1.268, -2.332, 1.268, -2.332, 1.668, 4.965, 1.176, 4.965, 0.7761, 4.659, 0.7761, 4.659, 1.176, 2.864, -2.868, 2.464, -2.868, 2.464, -0.509, 2.864, -0.5089, 4.862, -2.868, 4.462, -2.868, 4.462, -0.5087, 4.862, -0.5086, 4.462, -2.868, 4.062, -2.868, 4.062, -0.5088, 4.462, -0.5087, 4.062, -2.868, 3.663, -2.868, 3.663, -0.5088, 4.062, -0.5088, 3.663, -2.868, 3.263, -2.868, 3.263, -0.5089, 3.663, -0.5088, 3.263, -2.868, 2.864, -2.868, 2.864, -0.5089, 3.263, -0.5089, 4.965, 3.174, 4.965, 2.774, 4.659, 2.774, 4.659, 3.174, 4.965, 2.774, 4.965, 2.375, 4.659, 2.375, 4.659, 2.774, 4.965, 2.375, 4.965, 1.975, 4.659, 1.975, 4.659, 2.375, 4.965, 1.975, 4.965, 1.575, 4.659, 1.575, 4.659, 1.975, 4.965, 1.575, 4.965, 1.176, 4.659, 1.176, 4.659, 1.575, -1.872, 2.522, -1.788, 2.522, -1.788, 2.216, -1.872, 2.216, -2.026, 3.266, -2.026, 2.867, -2.332, 2.867, -2.332, 3.266, 4.862, -2.868, 4.862, -2.952, 4.462, -2.952, 4.462, -2.868, -2.026, 2.467, -2.026, 2.068, -2.332, 2.068, -2.332, 2.467, -1.788, 2.522, -1.703, 2.522, -1.703, 2.216, -1.788, 2.216, 4.582, 3.174, 4.582, 2.774, 4.544, 2.774, 4.544, 3.174, 4.582, 2.774, 4.582, 2.375, 4.544, 2.375, 4.544, 2.774, 4.582, 2.375, 4.582, 1.975, 4.544, 1.975, 4.544, 2.375, 4.582, 1.975, 4.582, 1.575, 4.544, 1.575, 4.544, 1.975, 4.582, 1.575, 4.582, 1.176, 4.544, 1.176, 4.544, 1.575, 1.387, 2.553, 0.9878, 2.553, 0.9878, 4.912, 1.387, 4.912, 0.9878, 2.553, 0.5882, 2.553, 0.5882, 4.912, 0.9878, 4.912, 0.5882, 2.553, 0.1886, 2.553, 0.1886, 4.912, 0.5882, 4.912, 0.1886, 2.553, -0.2111, 2.553, -0.2111, 4.912, 0.1886, 4.912, -0.2111, 2.553, -0.6107, 2.553, -0.6107, 4.912, -0.2111, 4.912, -1.949, 3.666, -1.949, 3.266, -1.988, 3.266, -1.988, 3.666, -1.949, 3.266, -1.949, 2.867, -1.988, 2.867, -1.988, 3.266, -1.949, 2.867, -1.949, 2.467, -1.988, 2.467, -1.988, 2.867, -1.949, 2.467, -1.949, 2.068, -1.988, 2.068, -1.988, 2.467, -1.949, 2.068, -1.949, 1.668, -1.988, 1.668, -1.988, 2.068, 4.62, 3.174, 4.62, 2.774, 4.582, 2.774, 4.582, 3.174, 4.62, 2.774, 4.62, 2.375, 4.582, 2.375, 4.582, 2.774, 4.62, 2.375, 4.62, 1.975, 4.582, 1.975, 4.582, 2.375, 4.62, 1.975, 4.62, 1.575, 4.582, 1.575, 4.582, 1.975, 4.62, 1.575, 4.62, 1.176, 4.582, 1.176, 4.582, 1.575, 4.544, 3.174, 4.544, 2.774, 4.505, 2.774, 4.505, 3.174, 4.544, 2.774, 4.544, 2.375, 4.505, 2.375, 4.505, 2.774, 4.544, 2.375, 4.544, 1.975, 4.505, 1.975, 4.505, 2.375, 4.544, 1.975, 4.544, 1.575, 4.505, 1.575, 4.505, 1.975, 4.544, 1.575, 4.544, 1.176, 4.505, 1.176, 4.505, 1.575, -1.911, 3.666, -1.911, 3.266, -1.949, 3.266, -1.949, 3.666, -1.911, 3.266, -1.911, 2.867, -1.949, 2.867, -1.949, 3.266, -1.911, 2.867, -1.911, 2.467, -1.949, 2.467, -1.949, 2.867, -1.911, 2.467, -1.911, 2.068, -1.949, 2.068, -1.949, 2.467, -1.911, 2.068, -1.911, 1.668, -1.949, 1.668, -1.949, 2.068, 4.659, 3.174, 4.659, 2.774, 4.62, 2.774, 4.62, 3.174, 4.659, 2.774, 4.659, 2.375, 4.62, 2.375, 4.62, 2.774, 4.659, 2.375, 4.659, 1.975, 4.62, 1.975, 4.62, 2.375, 4.659, 1.975, 4.659, 1.575, 4.62, 1.575, 4.62, 1.975, 4.659, 1.575, 4.659, 1.176, 4.62, 1.176, 4.62, 1.575, -1.872, 3.666, -1.872, 3.266, -1.911, 3.266, -1.911, 3.666, -1.872, 3.266, -1.872, 2.867, -1.911, 2.867, -1.911, 3.266, -1.872, 2.867, -1.872, 2.467, -1.911, 2.467, -1.911, 2.867, -1.872, 2.467, -1.872, 2.068, -1.911, 2.068, -1.911, 2.467, -1.872, 2.068, -1.872, 1.668, -1.911, 1.668, -1.911, 2.068, -1.988, 3.666, -1.988, 3.266, -2.026, 3.266, -2.026, 3.666, -1.988, 3.266, -1.988, 2.867, -2.026, 2.867, -2.026, 3.266, -1.988, 2.867, -1.988, 2.467, -2.026, 2.467, -2.026, 2.867, -1.988, 2.467, -1.988, 2.068, -2.026, 2.068, -2.026, 2.467, -1.988, 2.068, -1.988, 1.668, -2.026, 1.668, -2.026, 2.068, -4.759, 4.524, -4.913, 4.524, -4.913, 4.924, -4.759, 4.924, 3.739, 4.574, 3.585, 4.574, 3.585, 4.974, 3.739, 4.974, 2.966, 4.406, 2.812, 4.406, 2.812, 4.805, 2.966, 4.805, -1.703, 2.216, -1.619, 2.216, -1.619, 1.816, -1.703, 1.816, 3.263, -2.868, 3.263, -2.952, 2.864, -2.952, 2.864, -2.868, -1.619, 2.216, -1.703, 2.216, -1.703, 2.522, -1.619, 2.522, 1.665, 2.585, 1.75, 2.585, 1.75, 2.278, 1.665, 2.278, -1.788, 2.216, -1.703, 2.216, -1.703, 1.816, -1.788, 1.816, 4.062, -2.868, 4.062, -2.952, 3.663, -2.952, 3.663, -2.868, 1.834, 2.278, 1.75, 2.278, 1.75, 2.585, 1.834, 2.585, -1.503, 2.316, -1.588, 2.316, -1.588, 2.622, -1.503, 2.622, -1.872, 2.216, -1.788, 2.216, -1.788, 1.816, -1.872, 1.816, 3.272, 4.406, 3.272, 4.252, 2.966, 4.252, 2.966, 4.406, 4.045, 4.574, 4.045, 4.421, 3.739, 4.421, 3.739, 4.574, -4.453, 4.524, -4.453, 4.371, -4.759, 4.371, -4.759, 4.524, 2.966, 4.805, 2.966, 4.959, 3.272, 4.959, 3.272, 4.805, 3.739, 4.974, 3.739, 5.127, 4.045, 5.127, 4.045, 4.974, -4.759, 4.924, -4.759, 5.078, -4.453, 5.078, -4.453, 4.924, 3.739, 4.974, 3.585, 4.974, 3.585, 5.127, 3.739, 5.127, -4.759, 4.371, -4.913, 4.371, -4.913, 4.524, -4.759, 4.524, -4.759, 4.924, -4.913, 4.924, -4.913, 5.078, -4.759, 5.078, 3.739, 4.421, 3.585, 4.421, 3.585, 4.574, 3.739, 4.574, 2.966, 4.805, 2.812, 4.805, 2.812, 4.959, 2.966, 4.959, 2.966, 4.252, 2.812, 4.252, 2.812, 4.406, 2.966, 4.406, 2.864, -2.952, 2.864, -4.874, 2.71, -4.874, 2.71, -2.952, 5.015, -2.952, 5.015, -4.873, 4.862, -4.873, 4.862, -2.952, -4.299, 1.268, -4.299, 3.19, -3.9, 3.19, -3.9, 1.268, -3.533, 3.19, -3.533, 5.112, -3.379, 5.112, -3.379, 3.19, 3.663, -2.952, 3.663, -4.874, 3.509, -4.874, 3.509, -2.952, -3.592, 1.268, -3.592, 3.19, -3.193, 3.19, -3.193, 1.268, -3.193, 1.268, -3.193, 3.19, -3.039, 3.19, -3.039, 1.268, -2.885, 1.268, -2.885, 3.19, -2.486, 3.19, -2.486, 1.268, -2.919, 5.112, -2.919, 3.19, -3.073, 3.19, -3.073, 5.112, 4.462, -2.952, 4.462, -4.873, 4.308, -4.873, 4.308, -2.952, 5.119, 5.096, 5.119, 3.174, 4.965, 3.174, 4.965, 5.096, -4.453, 1.268, -4.453, 3.19, -4.299, 3.19, -4.299, 1.268, -4.299, 3.19, -4.299, 5.112, -3.993, 5.112, -3.993, 3.19, -4.453, 3.19, -4.453, 5.112, -4.299, 5.112, -4.299, 3.19, -3.379, 3.19, -3.379, 5.112, -3.073, 5.112, -3.073, 3.19, -3.9, 1.268, -3.9, 3.19, -3.746, 3.19, -3.746, 1.268, -3.839, 3.19, -3.839, 5.112, -3.533, 5.112, -3.533, 3.19, 4.862, -2.952, 4.862, -4.873, 4.462, -4.873, 4.462, -2.952, -3.746, 1.268, -3.746, 3.19, -3.592, 3.19, -3.592, 1.268, 4.062, -2.952, 4.062, -4.873, 3.663, -4.874, 3.663, -2.952, -3.039, 1.268, -3.039, 3.19, -2.885, 3.19, -2.885, 1.268, 3.417, -2.952, 3.417, -4.874, 3.263, -4.874, 3.263, -2.952, 3.263, -2.952, 3.263, -4.874, 2.864, -4.874, 2.864, -2.952, 5.425, 5.096, 5.425, 3.174, 5.119, 3.174, 5.119, 5.096, -3.993, 3.19, -3.993, 5.112, -3.839, 5.112, -3.839, 3.19, -2.613, 5.112, -2.613, 3.19, -2.919, 3.19, -2.919, 5.112, -2.179, 5.866, -2.179, 3.944, -2.332, 3.944, -2.332, 5.866, 4.216, -2.952, 4.216, -4.873, 4.062, -4.873, 4.062, -2.952, -1.872, 5.866, -1.872, 3.944, -2.179, 3.944, -2.179, 5.866, -2.486, 1.268, -2.486, 3.19, -2.332, 3.19, -2.332, 1.268, 2.039, 4.959, 2.345, 4.959, 2.345, 4.805, 2.039, 4.805, 2.039, 4.406, 2.039, 4.805, 2.345, 4.805, 2.346, 4.406, 2.345, 4.252, 2.346, 4.406, 2.499, 4.406, 2.499, 4.252, 2.346, 4.406, 2.345, 4.252, 2.039, 4.252, 2.039, 4.406, 2.345, 4.959, 2.499, 4.959, 2.499, 4.805, 2.345, 4.805, 2.345, 4.805, 2.499, 4.805, 2.499, 4.406, 2.346, 4.406, 4.352, 3.213, 4.351, 3.367, 4.505, 3.367, 4.505, 3.213, 4.045, 3.367, 4.045, 3.767, 4.352, 3.767, 4.351, 3.367, 4.045, 3.92, 4.352, 3.92, 4.352, 3.767, 4.045, 3.767, 4.045, 4.074, 4.045, 4.474, 4.35, 4.474, 4.351, 4.074, 4.352, 3.92, 4.505, 3.92, 4.505, 3.767, 4.352, 3.767, 4.351, 3.367, 4.352, 3.213, 4.045, 3.213, 4.045, 3.367, 4.352, 3.767, 4.505, 3.767, 4.505, 3.367, 4.351, 3.367, 4.352, 3.92, 4.351, 4.074, 4.505, 4.074, 4.505, 3.92, 4.352, 4.627, 4.505, 4.627, 4.505, 4.474, 4.35, 4.474, 4.35, 4.474, 4.045, 4.474, 4.045, 4.627, 4.352, 4.627, 4.351, 4.074, 4.352, 3.92, 4.045, 3.92, 4.045, 4.074, 4.35, 4.474, 4.505, 4.474, 4.505, 4.074, 4.351, 4.074])
me_cube.materials.append(mat_testmap)
me_cube.use_mirror_vertex_groups = False
me_cube.update()

# ---- objects
ob_the_cube = bpy.data.objects.new('The Cube', me_cube)

# ---- transforms, parenting, visibility, modifiers, constraints
ob_the_cube.location = (0.0, 0.0, 0.0)
ob_the_cube.lock_rotations_4d = False
ob_the_cube.empty_display_type = 'ARROWS'
ob_the_cube.lineart.crease_threshold = 0.0
_m = ob_the_cube.modifiers.new('Mirror', 'MIRROR')
_m.use_clip = True

# ---- collection membership
col_collection.objects.link(ob_the_cube)

# ---- scene / render settings (as saved in the file)
scene.frame_start = 1; scene.frame_end = 250; scene.frame_set(1)
scene.render.engine = 'BLENDER_EEVEE_NEXT'
bpy.context.view_layer.update()

# ---- added for rendering (the .blend has no active camera and no usable light): camera, sun
cam_auto = bpy.data.cameras.new('AutoCamera')
cam_auto.lens = 50.0
cam_auto.sensor_width = 36.0
cam_auto.clip_end = 1967.68
ob_auto_camera = bpy.data.objects.new('AutoCamera', cam_auto)
scene.collection.objects.link(ob_auto_camera)
ob_auto_camera.location = (112.119, -122.975, 86.3038)
ob_auto_camera.rotation_euler = (1.09748, -7.21219e-08, 0.694738)
scene.camera = ob_auto_camera
light_auto_sun = bpy.data.lights.new('AutoSun', 'SUN')
light_auto_sun.energy = 3.0
light_auto_sun.angle = 0.0523599
ob_auto_sun = bpy.data.objects.new('AutoSun', light_auto_sun)
scene.collection.objects.link(ob_auto_sun)
ob_auto_sun.rotation_euler = (0.872665, 0.174533, 0.523599)
bpy.context.view_layer.update()
